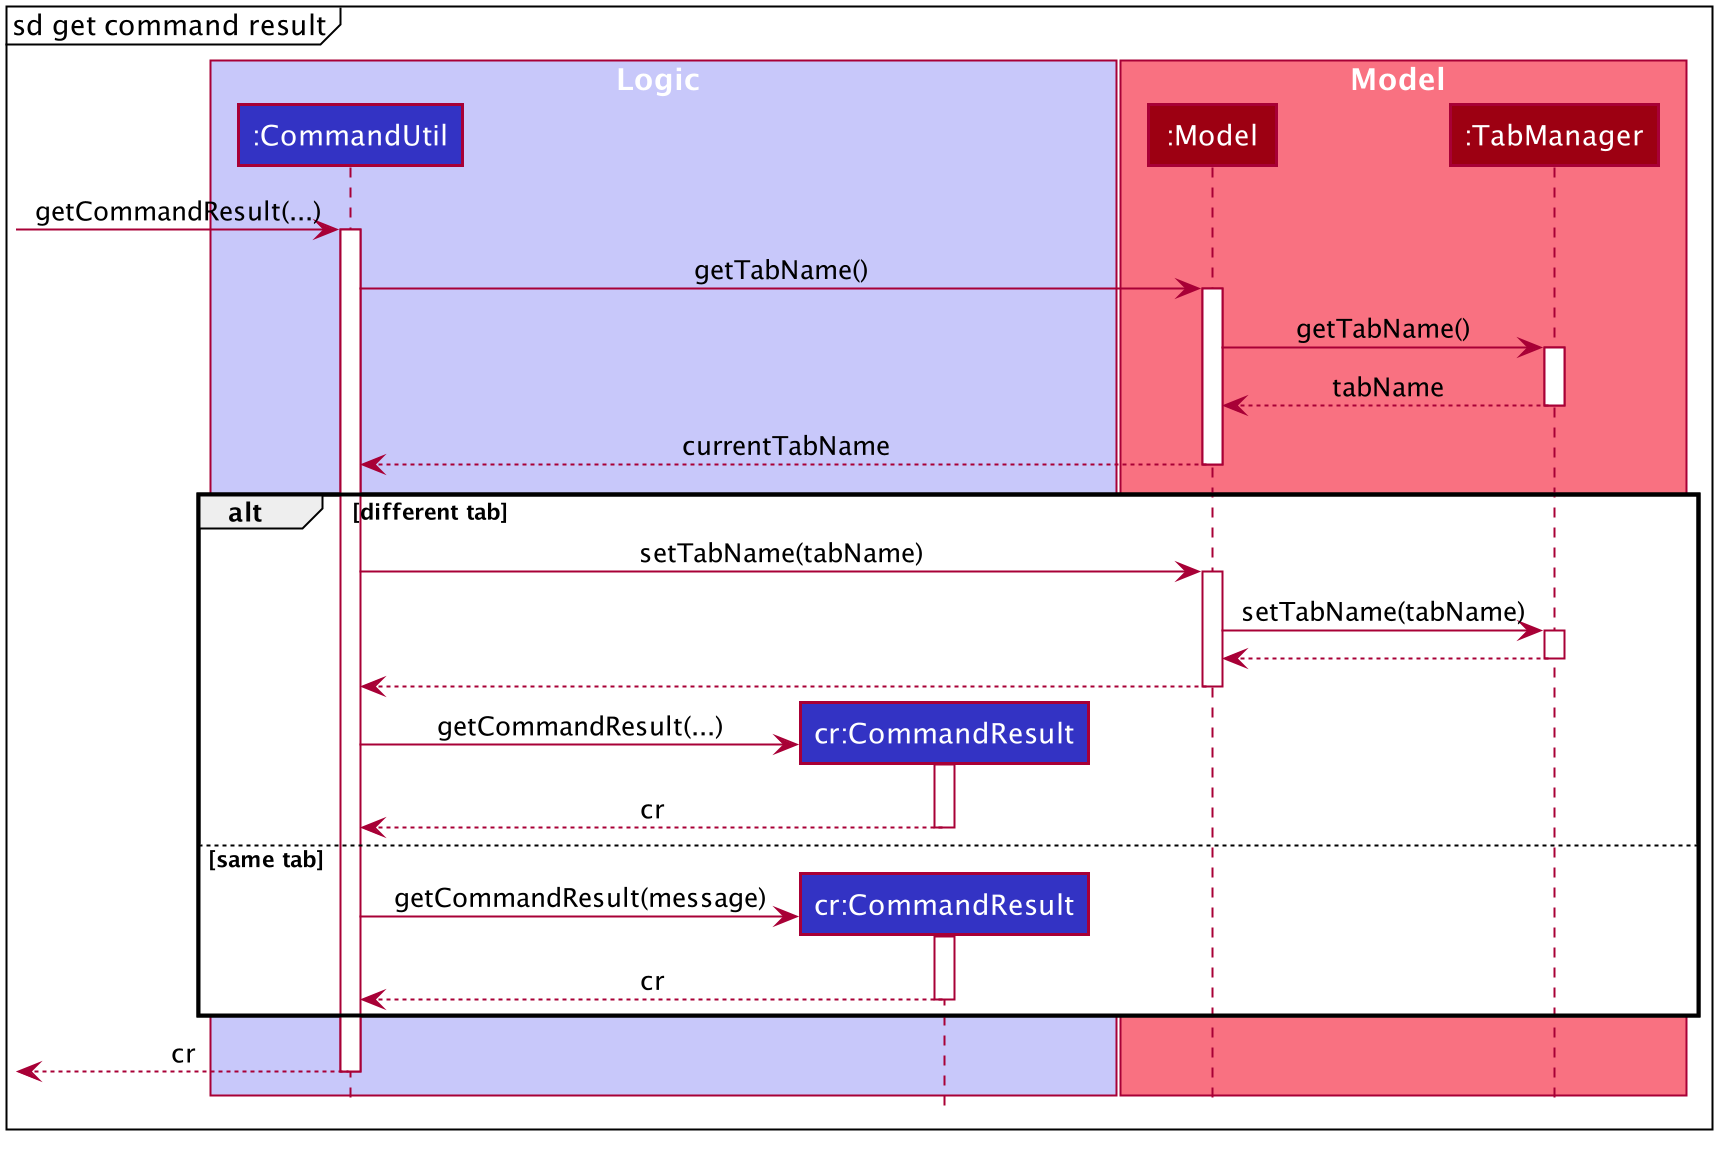

The diagram above was rendered by PlantUML. Its source (embedded in the PNG):
@startuml








skinparam BackgroundColor #FFFFFFF

skinparam Shadowing false

skinparam classAttributeIconSize 0

skinparam Class {
    FontColor #FFFFFF
    BorderThickness 1
    BorderColor #FFFFFF
    StereotypeFontColor #FFFFFF
    FontName Arial
}

skinparam Actor {
    BorderColor #000000
    Color #000000
    FontName Arial
}

skinparam Sequence {
    MessageAlign center
    BoxFontSize 15
    BoxPadding 0
    BoxFontColor #FFFFFF
    FontName Arial
}

skinparam Participant {
    FontColor #FFFFFFF
    Padding 20
}

skinparam MinClassWidth 50
skinparam ParticipantPadding 10
skinparam Shadowing false
skinparam DefaultTextAlignment center
skinparam packageStyle Rectangle

hide footbox
hide circle

box Logic #C8C8FA
participant ":CommandUtil" as CommandUtil #3333C4
participant "cr:CommandResult" as CommandResult #3333C4
end box

box Model #F97181
participant ":Model" as Model #9D0012
participant ":TabManager" as TabManager #9D0012
end box

mainframe sd get command result

[-> CommandUtil : getCommandResult(...)
activate CommandUtil

CommandUtil -> Model : getTabName()
activate Model
Model -> TabManager : getTabName()
activate TabManager
TabManager --> Model : tabName
deactivate TabManager
Model --> CommandUtil : currentTabName
deactivate Model

alt different tab
    CommandUtil -> Model : setTabName(tabName)
    activate Model
    Model -> TabManager : setTabName(tabName)
    activate TabManager
    TabManager --> Model
    deactivate TabManager
    Model --> CommandUtil
    deactivate Model

    create CommandResult
    CommandUtil -> CommandResult : getCommandResult(...)
    activate CommandResult
    CommandResult --> CommandUtil : cr
    deactivate CommandResult
else same tab
    create CommandResult
    CommandUtil -> CommandResult : getCommandResult(message)
    activate CommandResult
    CommandResult --> CommandUtil : cr
    deactivate CommandResult
end

[<-- CommandUtil : cr
deactivate CommandUtil


@enduml